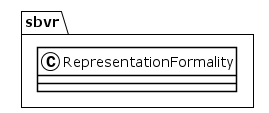

The diagram above was rendered by PlantUML. Its source (embedded in the PNG):
@startuml
!theme plain
package sbvr {
class RepresentationFormality {
}
}
@enduml